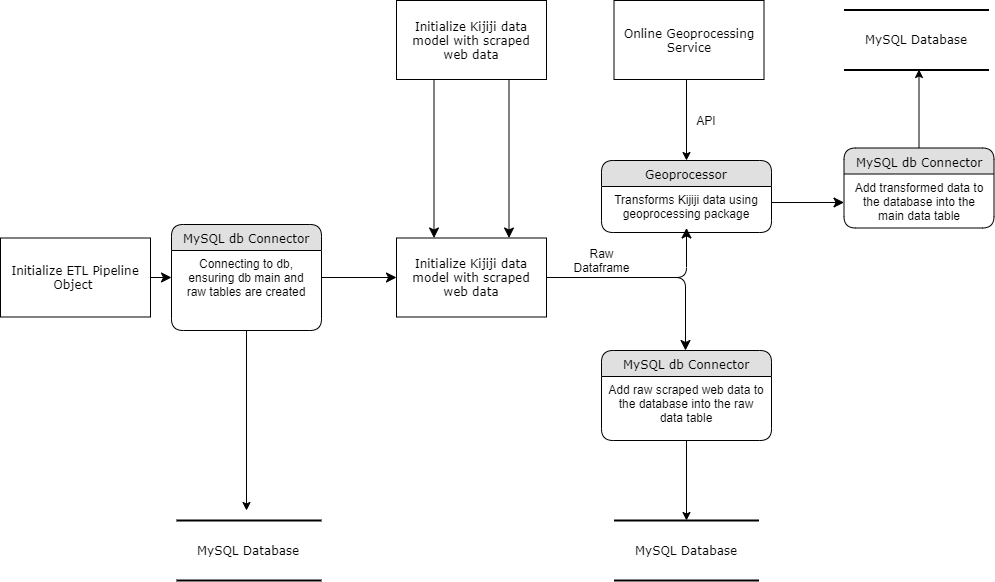

The diagram above was exported from draw.io. Its source (the exported page's mxGraphModel, read from the mxfile embedded in the PNG):
<mxGraphModel dx="1648" dy="731" grid="1" gridSize="10" guides="1" tooltips="1" connect="1" arrows="1" fold="1" page="1" pageScale="1" pageWidth="1100" pageHeight="850" background="#ffffff" math="0" shadow="0">
  <root>
    <mxCell id="0" />
    <mxCell id="1" parent="0" />
    <mxCell id="6C0lxiQCH13MZ2I4TF_v-43" value="" style="edgeStyle=orthogonalEdgeStyle;rounded=0;orthogonalLoop=1;jettySize=auto;html=1;entryX=0.5;entryY=0;entryDx=0;entryDy=0;exitX=0.5;exitY=1;exitDx=0;exitDy=0;" edge="1" parent="1" source="6C0lxiQCH13MZ2I4TF_v-30" target="1fdf3b25b50cf41e-1">
      <mxGeometry relative="1" as="geometry">
        <mxPoint x="720" y="240" as="sourcePoint" />
        <mxPoint x="696" y="210" as="targetPoint" />
        <Array as="points">
          <mxPoint x="696" y="209" />
        </Array>
      </mxGeometry>
    </mxCell>
    <mxCell id="1fdf3b25b50cf41e-1" value="Geoprocessor" style="swimlane;html=1;fontStyle=0;childLayout=stackLayout;horizontal=1;startSize=26;fillColor=#e0e0e0;horizontalStack=0;resizeParent=1;resizeLast=0;collapsible=1;marginBottom=0;swimlaneFillColor=#ffffff;align=center;rounded=1;shadow=0;comic=0;labelBackgroundColor=none;strokeColor=#000000;strokeWidth=1;fontFamily=Verdana;fontSize=12;fontColor=#000000;" parent="1" vertex="1">
      <mxGeometry x="611" y="290" width="170" height="72" as="geometry" />
    </mxCell>
    <mxCell id="1fdf3b25b50cf41e-2" value="Transforms Kijiji data using geoprocessing package" style="text;html=1;strokeColor=none;fillColor=none;spacingLeft=4;spacingRight=4;whiteSpace=wrap;overflow=hidden;rotatable=0;points=[[0,0.5],[1,0.5]];portConstraint=eastwest;align=center;" parent="1fdf3b25b50cf41e-1" vertex="1">
      <mxGeometry y="26" width="170" height="44" as="geometry" />
    </mxCell>
    <mxCell id="6C0lxiQCH13MZ2I4TF_v-55" value="" style="edgeStyle=orthogonalEdgeStyle;rounded=0;orthogonalLoop=1;jettySize=auto;html=1;" edge="1" parent="1" source="1fdf3b25b50cf41e-13">
      <mxGeometry relative="1" as="geometry">
        <mxPoint x="256" y="640" as="targetPoint" />
      </mxGeometry>
    </mxCell>
    <mxCell id="1fdf3b25b50cf41e-13" value="MySQL db Connector" style="swimlane;html=1;fontStyle=0;childLayout=stackLayout;horizontal=1;startSize=26;fillColor=#e0e0e0;horizontalStack=0;resizeParent=1;resizeLast=0;collapsible=1;marginBottom=0;swimlaneFillColor=#ffffff;align=center;rounded=1;shadow=0;comic=0;labelBackgroundColor=none;strokeColor=#000000;strokeWidth=1;fontFamily=Verdana;fontSize=12;fontColor=#000000;" parent="1" vertex="1">
      <mxGeometry x="181" y="354" width="150" height="106" as="geometry" />
    </mxCell>
    <mxCell id="1fdf3b25b50cf41e-14" value="Connecting to db, ensuring db main and raw tables are created" style="text;html=1;strokeColor=none;fillColor=none;spacingLeft=4;spacingRight=4;whiteSpace=wrap;overflow=hidden;rotatable=0;points=[[0,0.5],[1,0.5]];portConstraint=eastwest;align=center;" parent="1fdf3b25b50cf41e-13" vertex="1">
      <mxGeometry y="26" width="150" height="54" as="geometry" />
    </mxCell>
    <mxCell id="1fdf3b25b50cf41e-42" style="edgeStyle=none;html=1;labelBackgroundColor=none;startFill=0;startSize=8;endFill=1;endSize=8;fontFamily=Verdana;fontSize=12;exitX=1;exitY=0.5;exitDx=0;exitDy=0;entryX=0;entryY=0.5;entryDx=0;entryDy=0;" parent="1" target="1fdf3b25b50cf41e-14" edge="1">
      <mxGeometry relative="1" as="geometry">
        <mxPoint x="101" y="407" as="sourcePoint" />
        <Array as="points" />
      </mxGeometry>
    </mxCell>
    <mxCell id="1fdf3b25b50cf41e-25" value="Initialize ETL Pipeline Object&amp;nbsp;" style="whiteSpace=wrap;html=1;rounded=0;shadow=0;comic=0;labelBackgroundColor=none;strokeColor=#000000;strokeWidth=1;fillColor=#FFFFFF;fontFamily=Verdana;fontSize=12;fontColor=#000000;align=center;" parent="1" vertex="1">
      <mxGeometry x="10" y="367.5" width="150" height="79" as="geometry" />
    </mxCell>
    <mxCell id="6C0lxiQCH13MZ2I4TF_v-4" value="Initialize Kijiji data model with scraped web data" style="whiteSpace=wrap;html=1;rounded=0;shadow=0;comic=0;labelBackgroundColor=none;strokeColor=#000000;strokeWidth=1;fillColor=#FFFFFF;fontFamily=Verdana;fontSize=12;fontColor=#000000;align=center;" vertex="1" parent="1">
      <mxGeometry x="406" y="367.5" width="150" height="79" as="geometry" />
    </mxCell>
    <mxCell id="6C0lxiQCH13MZ2I4TF_v-6" style="edgeStyle=none;html=1;labelBackgroundColor=none;startFill=0;startSize=8;endFill=1;endSize=8;fontFamily=Verdana;fontSize=12;exitX=0.75;exitY=1;exitDx=0;exitDy=0;entryX=0.75;entryY=0;entryDx=0;entryDy=0;" edge="1" parent="1" source="6C0lxiQCH13MZ2I4TF_v-8" target="6C0lxiQCH13MZ2I4TF_v-4">
      <mxGeometry relative="1" as="geometry">
        <mxPoint x="506" y="260" as="sourcePoint" />
        <mxPoint x="266" y="550" as="targetPoint" />
        <Array as="points" />
      </mxGeometry>
    </mxCell>
    <mxCell id="6C0lxiQCH13MZ2I4TF_v-7" style="edgeStyle=none;html=1;labelBackgroundColor=none;startFill=0;startSize=8;endFill=1;endSize=8;fontFamily=Verdana;fontSize=12;exitX=0.25;exitY=1;exitDx=0;exitDy=0;entryX=0.25;entryY=0;entryDx=0;entryDy=0;" edge="1" parent="1" source="6C0lxiQCH13MZ2I4TF_v-8" target="6C0lxiQCH13MZ2I4TF_v-4">
      <mxGeometry relative="1" as="geometry">
        <mxPoint x="436" y="260" as="sourcePoint" />
        <mxPoint x="528.5" y="377.5" as="targetPoint" />
        <Array as="points" />
      </mxGeometry>
    </mxCell>
    <mxCell id="6C0lxiQCH13MZ2I4TF_v-8" value="Initialize Kijiji data model with scraped web data" style="whiteSpace=wrap;html=1;rounded=0;shadow=0;comic=0;labelBackgroundColor=none;strokeColor=#000000;strokeWidth=1;fillColor=#FFFFFF;fontFamily=Verdana;fontSize=12;fontColor=#000000;align=center;" vertex="1" parent="1">
      <mxGeometry x="406" y="130" width="150" height="79" as="geometry" />
    </mxCell>
    <mxCell id="6C0lxiQCH13MZ2I4TF_v-9" style="edgeStyle=none;html=1;labelBackgroundColor=none;startFill=0;startSize=8;endFill=1;endSize=8;fontFamily=Verdana;fontSize=12;exitX=1;exitY=0.5;exitDx=0;exitDy=0;entryX=0;entryY=0.5;entryDx=0;entryDy=0;" edge="1" parent="1" source="1fdf3b25b50cf41e-13" target="6C0lxiQCH13MZ2I4TF_v-4">
      <mxGeometry relative="1" as="geometry">
        <mxPoint x="111" y="417" as="sourcePoint" />
        <mxPoint x="191" y="417" as="targetPoint" />
        <Array as="points" />
      </mxGeometry>
    </mxCell>
    <mxCell id="6C0lxiQCH13MZ2I4TF_v-13" style="edgeStyle=none;html=1;labelBackgroundColor=none;startFill=0;startSize=8;endFill=1;endSize=8;fontFamily=Verdana;fontSize=12;exitX=1;exitY=0.5;exitDx=0;exitDy=0;entryX=0.5;entryY=0.942;entryDx=0;entryDy=0;entryPerimeter=0;" edge="1" parent="1" source="6C0lxiQCH13MZ2I4TF_v-4" target="1fdf3b25b50cf41e-2">
      <mxGeometry relative="1" as="geometry">
        <mxPoint x="641" y="400" as="sourcePoint" />
        <mxPoint x="711" y="300" as="targetPoint" />
        <Array as="points">
          <mxPoint x="696" y="407" />
        </Array>
      </mxGeometry>
    </mxCell>
    <mxCell id="6C0lxiQCH13MZ2I4TF_v-14" style="edgeStyle=none;html=1;labelBackgroundColor=none;startFill=0;startSize=8;endFill=1;endSize=8;fontFamily=Verdana;fontSize=12;entryX=0;entryY=0.5;entryDx=0;entryDy=0;exitX=1;exitY=0.364;exitDx=0;exitDy=0;exitPerimeter=0;" edge="1" parent="1" source="1fdf3b25b50cf41e-2">
      <mxGeometry relative="1" as="geometry">
        <mxPoint x="781" y="338" as="sourcePoint" />
        <mxPoint x="853.5" y="332" as="targetPoint" />
        <Array as="points" />
      </mxGeometry>
    </mxCell>
    <mxCell id="6C0lxiQCH13MZ2I4TF_v-39" value="" style="edgeStyle=orthogonalEdgeStyle;rounded=0;orthogonalLoop=1;jettySize=auto;html=1;" edge="1" parent="1">
      <mxGeometry relative="1" as="geometry">
        <mxPoint x="928.5" y="279" as="sourcePoint" />
        <mxPoint x="928.5" y="199" as="targetPoint" />
      </mxGeometry>
    </mxCell>
    <mxCell id="6C0lxiQCH13MZ2I4TF_v-15" value="MySQL db Connector" style="swimlane;html=1;fontStyle=0;childLayout=stackLayout;horizontal=1;startSize=26;fillColor=#e0e0e0;horizontalStack=0;resizeParent=1;resizeLast=0;collapsible=1;marginBottom=0;swimlaneFillColor=#ffffff;align=center;rounded=1;shadow=0;comic=0;labelBackgroundColor=none;strokeColor=#000000;strokeWidth=1;fontFamily=Verdana;fontSize=12;fontColor=#000000;" vertex="1" parent="1">
      <mxGeometry x="853.5" y="277.5" width="150" height="80" as="geometry" />
    </mxCell>
    <mxCell id="6C0lxiQCH13MZ2I4TF_v-18" value="Add transformed data to the database into the main data table" style="text;html=1;strokeColor=none;fillColor=none;spacingLeft=4;spacingRight=4;whiteSpace=wrap;overflow=hidden;rotatable=0;points=[[0,0.5],[1,0.5]];portConstraint=eastwest;align=center;" vertex="1" parent="6C0lxiQCH13MZ2I4TF_v-15">
      <mxGeometry y="26" width="150" height="54" as="geometry" />
    </mxCell>
    <mxCell id="6C0lxiQCH13MZ2I4TF_v-22" style="edgeStyle=none;html=1;labelBackgroundColor=none;startFill=0;startSize=8;endFill=1;endSize=8;fontFamily=Verdana;fontSize=12;exitX=1;exitY=0.5;exitDx=0;exitDy=0;" edge="1" parent="1" source="6C0lxiQCH13MZ2I4TF_v-4">
      <mxGeometry relative="1" as="geometry">
        <mxPoint x="566" y="417" as="sourcePoint" />
        <mxPoint x="695" y="480" as="targetPoint" />
        <Array as="points">
          <mxPoint x="695" y="407" />
        </Array>
      </mxGeometry>
    </mxCell>
    <mxCell id="6C0lxiQCH13MZ2I4TF_v-35" value="" style="edgeStyle=orthogonalEdgeStyle;rounded=0;orthogonalLoop=1;jettySize=auto;html=1;" edge="1" parent="1" source="6C0lxiQCH13MZ2I4TF_v-23">
      <mxGeometry relative="1" as="geometry">
        <mxPoint x="696" y="650" as="targetPoint" />
      </mxGeometry>
    </mxCell>
    <mxCell id="6C0lxiQCH13MZ2I4TF_v-23" value="MySQL db Connector" style="swimlane;html=1;fontStyle=0;childLayout=stackLayout;horizontal=1;startSize=26;fillColor=#e0e0e0;horizontalStack=0;resizeParent=1;resizeLast=0;collapsible=1;marginBottom=0;swimlaneFillColor=#ffffff;align=center;rounded=1;shadow=0;comic=0;labelBackgroundColor=none;strokeColor=#000000;strokeWidth=1;fontFamily=Verdana;fontSize=12;fontColor=#000000;" vertex="1" parent="1">
      <mxGeometry x="611" y="480" width="170" height="90" as="geometry" />
    </mxCell>
    <mxCell id="6C0lxiQCH13MZ2I4TF_v-24" value="Add raw scraped web data to the database into the raw data table" style="text;html=1;strokeColor=none;fillColor=none;spacingLeft=4;spacingRight=4;whiteSpace=wrap;overflow=hidden;rotatable=0;points=[[0,0.5],[1,0.5]];portConstraint=eastwest;align=center;" vertex="1" parent="6C0lxiQCH13MZ2I4TF_v-23">
      <mxGeometry y="26" width="170" height="64" as="geometry" />
    </mxCell>
    <mxCell id="6C0lxiQCH13MZ2I4TF_v-30" value="Online Geoprocessing Service" style="whiteSpace=wrap;html=1;rounded=0;shadow=0;comic=0;labelBackgroundColor=none;strokeColor=#000000;strokeWidth=1;fillColor=#FFFFFF;fontFamily=Verdana;fontSize=12;fontColor=#000000;align=center;" vertex="1" parent="1">
      <mxGeometry x="623.5" y="130" width="150" height="79" as="geometry" />
    </mxCell>
    <mxCell id="6C0lxiQCH13MZ2I4TF_v-36" value="MySQL Database" style="html=1;rounded=0;shadow=0;comic=0;labelBackgroundColor=none;strokeColor=#000000;strokeWidth=2;fillColor=#FFFFFF;fontFamily=Verdana;fontSize=12;fontColor=#000000;align=center;shape=mxgraph.ios7ui.horLines;" vertex="1" parent="1">
      <mxGeometry x="623.5" y="650" width="145" height="60" as="geometry" />
    </mxCell>
    <mxCell id="6C0lxiQCH13MZ2I4TF_v-40" value="MySQL Database" style="html=1;rounded=0;shadow=0;comic=0;labelBackgroundColor=none;strokeColor=#000000;strokeWidth=2;fillColor=#FFFFFF;fontFamily=Verdana;fontSize=12;fontColor=#000000;align=center;shape=mxgraph.ios7ui.horLines;" vertex="1" parent="1">
      <mxGeometry x="853.5" y="139.5" width="145" height="60" as="geometry" />
    </mxCell>
    <mxCell id="6C0lxiQCH13MZ2I4TF_v-44" value="API" style="text;html=1;strokeColor=none;fillColor=none;align=center;verticalAlign=middle;whiteSpace=wrap;rounded=0;" vertex="1" parent="1">
      <mxGeometry x="696" y="239.5" width="40" height="20" as="geometry" />
    </mxCell>
    <mxCell id="6C0lxiQCH13MZ2I4TF_v-47" value="Raw Dataframe" style="text;html=1;strokeColor=none;fillColor=none;align=center;verticalAlign=middle;whiteSpace=wrap;rounded=0;" vertex="1" parent="1">
      <mxGeometry x="591" y="380" width="40" height="20" as="geometry" />
    </mxCell>
    <mxCell id="6C0lxiQCH13MZ2I4TF_v-56" value="MySQL Database" style="html=1;rounded=0;shadow=0;comic=0;labelBackgroundColor=none;strokeColor=#000000;strokeWidth=2;fillColor=#FFFFFF;fontFamily=Verdana;fontSize=12;fontColor=#000000;align=center;shape=mxgraph.ios7ui.horLines;" vertex="1" parent="1">
      <mxGeometry x="186" y="650" width="145" height="60" as="geometry" />
    </mxCell>
  </root>
</mxGraphModel>